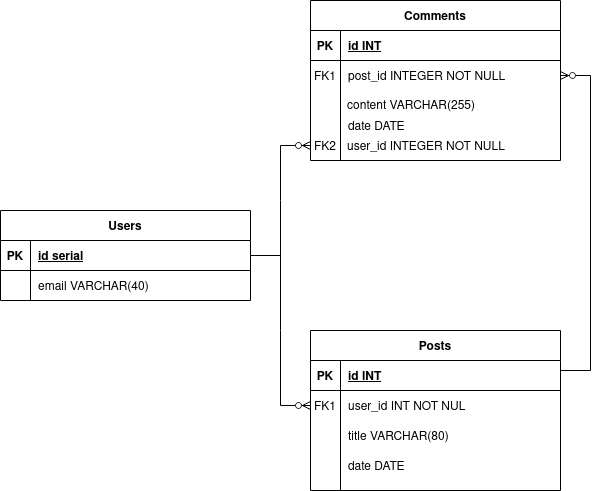

The diagram above was exported from draw.io. Its source (the exported page's mxGraphModel, read from the mxfile embedded in the PNG):
<mxGraphModel dx="868" dy="447" grid="1" gridSize="10" guides="1" tooltips="1" connect="1" arrows="1" fold="1" page="1" pageScale="1" pageWidth="850" pageHeight="1100" math="0" shadow="0" extFonts="Permanent Marker^https://fonts.googleapis.com/css?family=Permanent+Marker">
  <root>
    <mxCell id="0" />
    <mxCell id="1" parent="0" />
    <mxCell id="2" value="Posts" style="shape=table;startSize=30;container=1;collapsible=1;childLayout=tableLayout;fixedRows=1;rowLines=0;fontStyle=1;align=center;resizeLast=1;" vertex="1" parent="1">
      <mxGeometry x="350" y="400" width="250" height="160" as="geometry" />
    </mxCell>
    <mxCell id="3" value="" style="shape=partialRectangle;collapsible=0;dropTarget=0;pointerEvents=0;fillColor=none;points=[[0,0.5],[1,0.5]];portConstraint=eastwest;top=0;left=0;right=0;bottom=1;" vertex="1" parent="2">
      <mxGeometry y="30" width="250" height="30" as="geometry" />
    </mxCell>
    <mxCell id="4" value="PK" style="shape=partialRectangle;overflow=hidden;connectable=0;fillColor=none;top=0;left=0;bottom=0;right=0;fontStyle=1;" vertex="1" parent="3">
      <mxGeometry width="30" height="30" as="geometry">
        <mxRectangle width="30" height="30" as="alternateBounds" />
      </mxGeometry>
    </mxCell>
    <mxCell id="5" value="id INT " style="shape=partialRectangle;overflow=hidden;connectable=0;fillColor=none;top=0;left=0;bottom=0;right=0;align=left;spacingLeft=6;fontStyle=5;" vertex="1" parent="3">
      <mxGeometry x="30" width="220" height="30" as="geometry">
        <mxRectangle width="220" height="30" as="alternateBounds" />
      </mxGeometry>
    </mxCell>
    <mxCell id="6" value="" style="shape=partialRectangle;collapsible=0;dropTarget=0;pointerEvents=0;fillColor=none;points=[[0,0.5],[1,0.5]];portConstraint=eastwest;top=0;left=0;right=0;bottom=0;" vertex="1" parent="2">
      <mxGeometry y="60" width="250" height="30" as="geometry" />
    </mxCell>
    <mxCell id="7" value="FK1" style="shape=partialRectangle;overflow=hidden;connectable=0;fillColor=none;top=0;left=0;bottom=0;right=0;" vertex="1" parent="6">
      <mxGeometry width="30" height="30" as="geometry">
        <mxRectangle width="30" height="30" as="alternateBounds" />
      </mxGeometry>
    </mxCell>
    <mxCell id="8" value="user_id INT NOT NUL" style="shape=partialRectangle;overflow=hidden;connectable=0;fillColor=none;top=0;left=0;bottom=0;right=0;align=left;spacingLeft=6;" vertex="1" parent="6">
      <mxGeometry x="30" width="220" height="30" as="geometry">
        <mxRectangle width="220" height="30" as="alternateBounds" />
      </mxGeometry>
    </mxCell>
    <mxCell id="9" value="" style="shape=partialRectangle;collapsible=0;dropTarget=0;pointerEvents=0;fillColor=none;points=[[0,0.5],[1,0.5]];portConstraint=eastwest;top=0;left=0;right=0;bottom=0;" vertex="1" parent="2">
      <mxGeometry y="90" width="250" height="30" as="geometry" />
    </mxCell>
    <mxCell id="10" value="" style="shape=partialRectangle;overflow=hidden;connectable=0;fillColor=none;top=0;left=0;bottom=0;right=0;" vertex="1" parent="9">
      <mxGeometry width="30" height="30" as="geometry">
        <mxRectangle width="30" height="30" as="alternateBounds" />
      </mxGeometry>
    </mxCell>
    <mxCell id="11" value="title VARCHAR(80)" style="shape=partialRectangle;overflow=hidden;connectable=0;fillColor=none;top=0;left=0;bottom=0;right=0;align=left;spacingLeft=6;" vertex="1" parent="9">
      <mxGeometry x="30" width="220" height="30" as="geometry">
        <mxRectangle width="220" height="30" as="alternateBounds" />
      </mxGeometry>
    </mxCell>
    <mxCell id="12" value="" style="shape=partialRectangle;collapsible=0;dropTarget=0;pointerEvents=0;fillColor=none;points=[[0,0.5],[1,0.5]];portConstraint=eastwest;top=0;left=0;right=0;bottom=0;" vertex="1" parent="2">
      <mxGeometry y="120" width="250" height="30" as="geometry" />
    </mxCell>
    <mxCell id="13" value="" style="shape=partialRectangle;overflow=hidden;connectable=0;fillColor=none;top=0;left=0;bottom=0;right=0;" vertex="1" parent="12">
      <mxGeometry width="30" height="30" as="geometry">
        <mxRectangle width="30" height="30" as="alternateBounds" />
      </mxGeometry>
    </mxCell>
    <mxCell id="14" value="date DATE" style="shape=partialRectangle;overflow=hidden;connectable=0;fillColor=none;top=0;left=0;bottom=0;right=0;align=left;spacingLeft=6;" vertex="1" parent="12">
      <mxGeometry x="30" width="220" height="30" as="geometry">
        <mxRectangle width="220" height="30" as="alternateBounds" />
      </mxGeometry>
    </mxCell>
    <mxCell id="15" value="Users" style="shape=table;startSize=30;container=1;collapsible=1;childLayout=tableLayout;fixedRows=1;rowLines=0;fontStyle=1;align=center;resizeLast=1;" vertex="1" parent="1">
      <mxGeometry x="40" y="280" width="250" height="90" as="geometry" />
    </mxCell>
    <mxCell id="16" value="" style="shape=partialRectangle;collapsible=0;dropTarget=0;pointerEvents=0;fillColor=none;points=[[0,0.5],[1,0.5]];portConstraint=eastwest;top=0;left=0;right=0;bottom=1;" vertex="1" parent="15">
      <mxGeometry y="30" width="250" height="30" as="geometry" />
    </mxCell>
    <mxCell id="17" value="PK" style="shape=partialRectangle;overflow=hidden;connectable=0;fillColor=none;top=0;left=0;bottom=0;right=0;fontStyle=1;" vertex="1" parent="16">
      <mxGeometry width="30" height="30" as="geometry">
        <mxRectangle width="30" height="30" as="alternateBounds" />
      </mxGeometry>
    </mxCell>
    <mxCell id="18" value="id serial " style="shape=partialRectangle;overflow=hidden;connectable=0;fillColor=none;top=0;left=0;bottom=0;right=0;align=left;spacingLeft=6;fontStyle=5;" vertex="1" parent="16">
      <mxGeometry x="30" width="220" height="30" as="geometry">
        <mxRectangle width="220" height="30" as="alternateBounds" />
      </mxGeometry>
    </mxCell>
    <mxCell id="19" value="" style="shape=partialRectangle;collapsible=0;dropTarget=0;pointerEvents=0;fillColor=none;points=[[0,0.5],[1,0.5]];portConstraint=eastwest;top=0;left=0;right=0;bottom=0;" vertex="1" parent="15">
      <mxGeometry y="60" width="250" height="30" as="geometry" />
    </mxCell>
    <mxCell id="20" value="" style="shape=partialRectangle;overflow=hidden;connectable=0;fillColor=none;top=0;left=0;bottom=0;right=0;" vertex="1" parent="19">
      <mxGeometry width="30" height="30" as="geometry">
        <mxRectangle width="30" height="30" as="alternateBounds" />
      </mxGeometry>
    </mxCell>
    <mxCell id="21" value="email VARCHAR(40)" style="shape=partialRectangle;overflow=hidden;connectable=0;fillColor=none;top=0;left=0;bottom=0;right=0;align=left;spacingLeft=6;" vertex="1" parent="19">
      <mxGeometry x="30" width="220" height="30" as="geometry">
        <mxRectangle width="220" height="30" as="alternateBounds" />
      </mxGeometry>
    </mxCell>
    <mxCell id="22" value="Comments" style="shape=table;startSize=30;container=1;collapsible=1;childLayout=tableLayout;fixedRows=1;rowLines=0;fontStyle=1;align=center;resizeLast=1;" vertex="1" parent="1">
      <mxGeometry x="350" y="70" width="250" height="160" as="geometry" />
    </mxCell>
    <mxCell id="23" value="" style="shape=partialRectangle;collapsible=0;dropTarget=0;pointerEvents=0;fillColor=none;points=[[0,0.5],[1,0.5]];portConstraint=eastwest;top=0;left=0;right=0;bottom=1;" vertex="1" parent="22">
      <mxGeometry y="30" width="250" height="30" as="geometry" />
    </mxCell>
    <mxCell id="24" value="PK" style="shape=partialRectangle;overflow=hidden;connectable=0;fillColor=none;top=0;left=0;bottom=0;right=0;fontStyle=1;" vertex="1" parent="23">
      <mxGeometry width="30" height="30" as="geometry">
        <mxRectangle width="30" height="30" as="alternateBounds" />
      </mxGeometry>
    </mxCell>
    <mxCell id="25" value="id INT" style="shape=partialRectangle;overflow=hidden;connectable=0;fillColor=none;top=0;left=0;bottom=0;right=0;align=left;spacingLeft=6;fontStyle=5;" vertex="1" parent="23">
      <mxGeometry x="30" width="220" height="30" as="geometry">
        <mxRectangle width="220" height="30" as="alternateBounds" />
      </mxGeometry>
    </mxCell>
    <mxCell id="26" value="" style="shape=partialRectangle;collapsible=0;dropTarget=0;pointerEvents=0;fillColor=none;points=[[0,0.5],[1,0.5]];portConstraint=eastwest;top=0;left=0;right=0;bottom=0;" vertex="1" parent="22">
      <mxGeometry y="60" width="250" height="30" as="geometry" />
    </mxCell>
    <mxCell id="27" value="FK1" style="shape=partialRectangle;overflow=hidden;connectable=0;fillColor=none;top=0;left=0;bottom=0;right=0;" vertex="1" parent="26">
      <mxGeometry width="30" height="30" as="geometry">
        <mxRectangle width="30" height="30" as="alternateBounds" />
      </mxGeometry>
    </mxCell>
    <mxCell id="28" value="post_id INTEGER NOT NULL" style="shape=partialRectangle;overflow=hidden;connectable=0;fillColor=none;top=0;left=0;bottom=0;right=0;align=left;spacingLeft=6;" vertex="1" parent="26">
      <mxGeometry x="30" width="220" height="30" as="geometry">
        <mxRectangle width="220" height="30" as="alternateBounds" />
      </mxGeometry>
    </mxCell>
    <mxCell id="29" value="" style="edgeStyle=entityRelationEdgeStyle;fontSize=12;html=1;endArrow=ERzeroToMany;endFill=1;rounded=0;entryX=0;entryY=0.5;entryDx=0;entryDy=0;" edge="1" source="16" target="6" parent="1">
      <mxGeometry width="100" height="100" relative="1" as="geometry">
        <mxPoint x="670" y="340" as="sourcePoint" />
        <mxPoint x="400" y="105" as="targetPoint" />
      </mxGeometry>
    </mxCell>
    <mxCell id="30" value="" style="shape=partialRectangle;collapsible=0;dropTarget=0;pointerEvents=0;fillColor=none;points=[[0,0.5],[1,0.5]];portConstraint=eastwest;top=0;left=0;right=0;bottom=0;" vertex="1" parent="1">
      <mxGeometry x="350" y="200" width="250" height="30" as="geometry" />
    </mxCell>
    <mxCell id="31" value="FK2" style="shape=partialRectangle;overflow=hidden;connectable=0;fillColor=none;top=0;left=0;bottom=0;right=0;" vertex="1" parent="30">
      <mxGeometry width="30" height="30" as="geometry">
        <mxRectangle width="30" height="30" as="alternateBounds" />
      </mxGeometry>
    </mxCell>
    <mxCell id="32" value="user_id INTEGER NOT NULL" style="shape=partialRectangle;overflow=hidden;connectable=0;fillColor=none;top=0;left=0;bottom=0;right=0;align=left;spacingLeft=6;" vertex="1" parent="30">
      <mxGeometry x="29" width="220" height="30" as="geometry">
        <mxRectangle width="220" height="30" as="alternateBounds" />
      </mxGeometry>
    </mxCell>
    <mxCell id="33" value="" style="shape=partialRectangle;collapsible=0;dropTarget=0;pointerEvents=0;fillColor=none;points=[[0,0.5],[1,0.5]];portConstraint=eastwest;top=0;left=0;right=0;bottom=0;" vertex="1" parent="1">
      <mxGeometry x="350" y="159" width="250" height="30" as="geometry" />
    </mxCell>
    <mxCell id="34" value="" style="shape=partialRectangle;overflow=hidden;connectable=0;fillColor=none;top=0;left=0;bottom=0;right=0;" vertex="1" parent="33">
      <mxGeometry width="30" height="30" as="geometry">
        <mxRectangle width="30" height="30" as="alternateBounds" />
      </mxGeometry>
    </mxCell>
    <mxCell id="35" value="content VARCHAR(255)" style="shape=partialRectangle;overflow=hidden;connectable=0;fillColor=none;top=0;left=0;bottom=0;right=0;align=left;spacingLeft=6;" vertex="1" parent="33">
      <mxGeometry x="29" width="220" height="30" as="geometry">
        <mxRectangle width="220" height="30" as="alternateBounds" />
      </mxGeometry>
    </mxCell>
    <mxCell id="36" value="date DATE" style="shape=partialRectangle;overflow=hidden;connectable=0;fillColor=none;top=0;left=0;bottom=0;right=0;align=left;spacingLeft=6;" vertex="1" parent="1">
      <mxGeometry x="380" y="180" width="220" height="30" as="geometry">
        <mxRectangle width="220" height="30" as="alternateBounds" />
      </mxGeometry>
    </mxCell>
    <mxCell id="37" value="" style="edgeStyle=entityRelationEdgeStyle;fontSize=12;html=1;endArrow=ERzeroToMany;endFill=1;rounded=0;exitX=1;exitY=0.5;exitDx=0;exitDy=0;entryX=0;entryY=0.5;entryDx=0;entryDy=0;" edge="1" source="16" target="30" parent="1">
      <mxGeometry width="100" height="100" relative="1" as="geometry">
        <mxPoint x="140" y="380" as="sourcePoint" />
        <mxPoint x="330" y="180" as="targetPoint" />
      </mxGeometry>
    </mxCell>
    <mxCell id="38" value="" style="edgeStyle=entityRelationEdgeStyle;fontSize=12;html=1;endArrow=ERzeroToMany;endFill=1;rounded=0;exitX=1;exitY=0.25;exitDx=0;exitDy=0;" edge="1" source="2" target="26" parent="1">
      <mxGeometry width="100" height="100" relative="1" as="geometry">
        <mxPoint x="600" y="370" as="sourcePoint" />
        <mxPoint x="700" y="270" as="targetPoint" />
      </mxGeometry>
    </mxCell>
  </root>
</mxGraphModel>